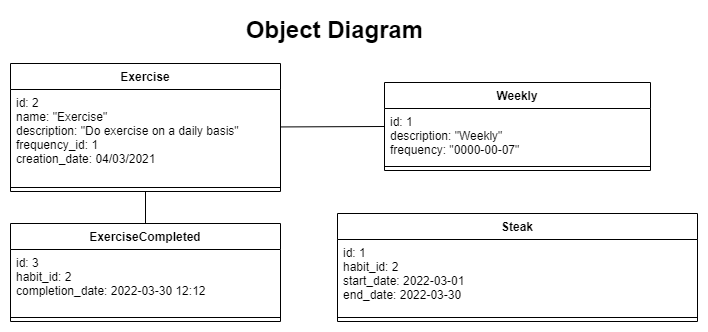

The diagram above was exported from draw.io. Its source (the exported page's mxGraphModel, read from the mxfile embedded in the PNG):
<mxGraphModel dx="1038" dy="649" grid="1" gridSize="10" guides="1" tooltips="1" connect="1" arrows="1" fold="1" page="1" pageScale="1" pageWidth="827" pageHeight="1169" background="none" math="0" shadow="0">
  <root>
    <mxCell id="0" />
    <mxCell id="1" parent="0" />
    <mxCell id="2" value="" style="edgeStyle=none;rounded=0;orthogonalLoop=1;jettySize=auto;html=1;entryX=0.5;entryY=0;entryDx=0;entryDy=0;startArrow=none;startFill=0;endArrow=none;endFill=0;" edge="1" source="4" target="11" parent="1">
      <mxGeometry relative="1" as="geometry" />
    </mxCell>
    <mxCell id="3" value="" style="edgeStyle=none;rounded=0;orthogonalLoop=1;jettySize=auto;html=1;startArrow=none;startFill=0;endArrow=none;endFill=0;entryX=0;entryY=0.5;entryDx=0;entryDy=0;" edge="1" source="4" target="7" parent="1">
      <mxGeometry relative="1" as="geometry" />
    </mxCell>
    <mxCell id="4" value="Exercise" style="swimlane;fontStyle=1;align=center;verticalAlign=top;childLayout=stackLayout;horizontal=1;startSize=26;horizontalStack=0;resizeParent=1;resizeParentMax=0;resizeLast=0;collapsible=1;marginBottom=0;" vertex="1" parent="1">
      <mxGeometry x="70" y="566" width="270" height="128" as="geometry" />
    </mxCell>
    <mxCell id="5" value="id: 2&#10;name: &quot;Exercise&quot;&#10;description: &quot;Do exercise on a daily basis&quot;&#10;frequency_id: 1&#10;creation_date: 04/03/2021" style="text;strokeColor=none;fillColor=none;align=left;verticalAlign=top;spacingLeft=4;spacingRight=4;overflow=hidden;rotatable=0;points=[[0,0.5],[1,0.5]];portConstraint=eastwest;" vertex="1" parent="4">
      <mxGeometry y="26" width="270" height="94" as="geometry" />
    </mxCell>
    <mxCell id="6" value="" style="line;strokeWidth=1;fillColor=none;align=left;verticalAlign=middle;spacingTop=-1;spacingLeft=3;spacingRight=3;rotatable=0;labelPosition=right;points=[];portConstraint=eastwest;" vertex="1" parent="4">
      <mxGeometry y="120" width="270" height="8" as="geometry" />
    </mxCell>
    <mxCell id="7" value="Weekly" style="swimlane;fontStyle=1;align=center;verticalAlign=top;childLayout=stackLayout;horizontal=1;startSize=26;horizontalStack=0;resizeParent=1;resizeParentMax=0;resizeLast=0;collapsible=1;marginBottom=0;" vertex="1" parent="1">
      <mxGeometry x="444" y="585" width="266" height="88" as="geometry" />
    </mxCell>
    <mxCell id="8" value="id: 1&#10;description: &quot;Weekly&quot;&#10;frequency: &quot;0000-00-07&quot;&#10;" style="text;strokeColor=none;fillColor=none;align=left;verticalAlign=top;spacingLeft=4;spacingRight=4;overflow=hidden;rotatable=0;points=[[0,0.5],[1,0.5]];portConstraint=eastwest;" vertex="1" parent="7">
      <mxGeometry y="26" width="266" height="54" as="geometry" />
    </mxCell>
    <mxCell id="9" value="" style="line;strokeWidth=1;fillColor=none;align=left;verticalAlign=middle;spacingTop=-1;spacingLeft=3;spacingRight=3;rotatable=0;labelPosition=right;points=[];portConstraint=eastwest;" vertex="1" parent="7">
      <mxGeometry y="80" width="266" height="8" as="geometry" />
    </mxCell>
    <mxCell id="10" value="Object Diagram" style="text;strokeColor=none;fillColor=none;html=1;fontSize=24;fontStyle=1;verticalAlign=middle;align=center;labelBorderColor=none;labelBackgroundColor=none;" vertex="1" parent="1">
      <mxGeometry x="344" y="513" width="100" height="40" as="geometry" />
    </mxCell>
    <mxCell id="11" value="ExerciseCompleted" style="swimlane;fontStyle=1;align=center;verticalAlign=top;childLayout=stackLayout;horizontal=1;startSize=26;horizontalStack=0;resizeParent=1;resizeParentMax=0;resizeLast=0;collapsible=1;marginBottom=0;" vertex="1" parent="1">
      <mxGeometry x="70" y="726" width="270" height="98" as="geometry" />
    </mxCell>
    <mxCell id="12" value="id: 3&#10;habit_id: 2&#10;completion_date: 2022-03-30 12:12" style="text;strokeColor=none;fillColor=none;align=left;verticalAlign=top;spacingLeft=4;spacingRight=4;overflow=hidden;rotatable=0;points=[[0,0.5],[1,0.5]];portConstraint=eastwest;" vertex="1" parent="11">
      <mxGeometry y="26" width="270" height="64" as="geometry" />
    </mxCell>
    <mxCell id="13" value="" style="line;strokeWidth=1;fillColor=none;align=left;verticalAlign=middle;spacingTop=-1;spacingLeft=3;spacingRight=3;rotatable=0;labelPosition=right;points=[];portConstraint=eastwest;" vertex="1" parent="11">
      <mxGeometry y="90" width="270" height="8" as="geometry" />
    </mxCell>
    <mxCell id="14" value="Steak" style="swimlane;fontStyle=1;align=center;verticalAlign=top;childLayout=stackLayout;horizontal=1;startSize=26;horizontalStack=0;resizeParent=1;resizeParentMax=0;resizeLast=0;collapsible=1;marginBottom=0;" vertex="1" parent="1">
      <mxGeometry x="397" y="716" width="360" height="108" as="geometry" />
    </mxCell>
    <mxCell id="15" value="id: 1&#10;habit_id: 2&#10;start_date: 2022-03-01&#10;end_date: 2022-03-30" style="text;strokeColor=none;fillColor=none;align=left;verticalAlign=top;spacingLeft=4;spacingRight=4;overflow=hidden;rotatable=0;points=[[0,0.5],[1,0.5]];portConstraint=eastwest;" vertex="1" parent="14">
      <mxGeometry y="26" width="360" height="74" as="geometry" />
    </mxCell>
    <mxCell id="16" value="" style="line;strokeWidth=1;fillColor=none;align=left;verticalAlign=middle;spacingTop=-1;spacingLeft=3;spacingRight=3;rotatable=0;labelPosition=right;points=[];portConstraint=eastwest;" vertex="1" parent="14">
      <mxGeometry y="100" width="360" height="8" as="geometry" />
    </mxCell>
  </root>
</mxGraphModel>